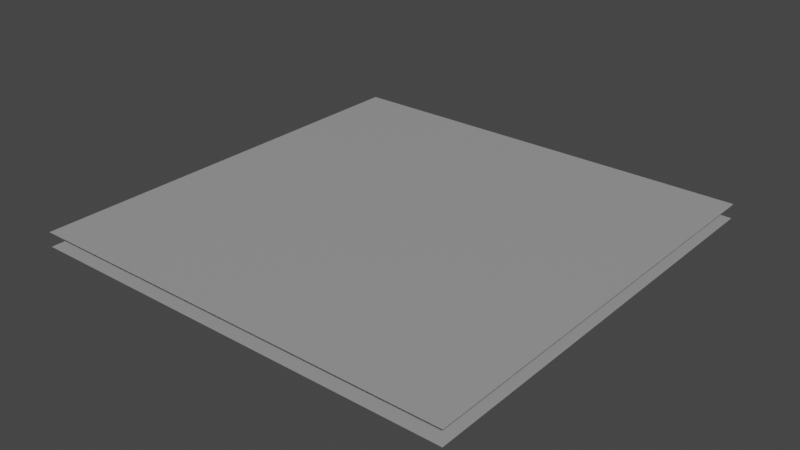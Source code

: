 # Source: Floor_01_-_Middle.blend  (saved by Blender 3.5.10; exported with 4.5.12 LTS)
import bpy
from mathutils import Matrix  # noqa: F401  (used for matrix-valued properties, if any)

bpy.ops.wm.read_factory_settings(use_empty=True)
scene = bpy.context.scene
scene.name = 'Scene'

# ---- collections
col_collection = bpy.data.collections.new('Collection'); scene.collection.children.link(col_collection)

# ---- materials (node trees are filled in below, after node groups)
mat_m_concrete = bpy.data.materials.new('m_concrete')
mat_m_concrete.use_transparent_shadow = False

# ---- material node trees
mat_m_concrete.use_nodes = True; mat_m_concrete.node_tree.nodes.clear()
_N = mat_m_concrete.node_tree.nodes; _L = mat_m_concrete.node_tree.links
n0 = _N.new('ShaderNodeBsdfPrincipled'); n0.name = 'Principled BSDF'; n0.location = (10, 300)
n0.distribution = 'GGX'
n0.subsurface_method = 'RANDOM_WALK_SKIN'
n0.inputs[0].default_value = (0.3465, 0.3465, 0.3465, 1.0)
n0.inputs[3].default_value = 1.45
n0.inputs[27].default_value = (0.0, 0.0, 0.0, 1.0)
n0.inputs[28].default_value = 1.0
n1 = _N.new('ShaderNodeOutputMaterial'); n1.name = 'Material Output'; n1.location = (300, 300)
_L.new(n0.outputs[0], n1.inputs[0])
n1.is_active_output = True

# ---- world
world_world = bpy.data.worlds.new('World'); scene.world = world_world
world_world.use_nodes = True; world_world.node_tree.nodes.clear()
_N = world_world.node_tree.nodes; _L = world_world.node_tree.links
n0 = _N.new('ShaderNodeOutputWorld'); n0.name = 'World Output'; n0.location = (300, 300)
n1 = _N.new('ShaderNodeBackground'); n1.name = 'Background'; n1.location = (10, 300)
n1.inputs[0].default_value = (0.05088, 0.05088, 0.05088, 1.0)
_L.new(n1.outputs[0], n0.inputs[0])
n0.is_active_output = True
world_world.color = (0.05088, 0.05088, 0.05088)
world_world.use_sun_shadow = False
world_world.sun_shadow_jitter_overblur = 0.0

# ---- meshes
me_cube_010 = bpy.data.meshes.new('Cube.010')
me_cube_010.from_pydata([(-1.5, -1.5, -0.1), (-1.5, -1.5, 0.0), (-1.5, 1.5, -0.1), (-1.5, 1.5, 0.0), (1.5, -1.5, -0.1), (1.5, -1.5, 0.0), (1.5, 1.5, -0.1), (1.5, 1.5, 0.0)], [], [(2, 6, 4, 0), (7, 3, 1, 5)])
_uv = me_cube_010.uv_layers.new(name='UVMap')
_uv.uv.foreach_set('vector', [0.125, 0.5, 0.375, 0.5, 0.375, 0.75, 0.125, 0.75, 0.625, 0.5, 0.875, 0.5, 0.875, 0.75, 0.625, 0.75])
me_cube_010.materials.append(mat_m_concrete)
me_cube_010.update()

# ---- objects
ob_middle_floor = bpy.data.objects.new('Middle floor', me_cube_010)

# ---- transforms, parenting, visibility, modifiers, constraints
ob_middle_floor.location = (0.0, 0.0, 0.0)

# ---- collection membership
col_collection.objects.link(ob_middle_floor)

# ---- scene / render settings (as saved in the file)
scene.frame_start = 1; scene.frame_end = 250; scene.frame_set(5)
scene.render.engine = 'BLENDER_EEVEE_NEXT'
scene.cycles.use_denoising = False
scene.cycles.samples = 128
scene.cycles.sampling_pattern = 'TABULATED_SOBOL'
scene.cycles.use_adaptive_sampling = False
scene.cycles.use_light_tree = False
scene.view_settings.view_transform = 'Filmic'
bpy.context.view_layer.update()

# ---- added for rendering (the .blend has no active camera and no usable light): camera, sun
cam_auto = bpy.data.cameras.new('AutoCamera')
cam_auto.lens = 50.0
cam_auto.sensor_width = 36.0
cam_auto.clip_end = 1000.0
ob_auto_camera = bpy.data.objects.new('AutoCamera', cam_auto)
scene.collection.objects.link(ob_auto_camera)
ob_auto_camera.location = (3.92649, -4.71178, 3.09119)
ob_auto_camera.rotation_euler = (1.09748, -7.21219e-08, 0.694738)
scene.camera = ob_auto_camera
light_auto_sun = bpy.data.lights.new('AutoSun', 'SUN')
light_auto_sun.energy = 3.0
light_auto_sun.angle = 0.0523599
ob_auto_sun = bpy.data.objects.new('AutoSun', light_auto_sun)
scene.collection.objects.link(ob_auto_sun)
ob_auto_sun.rotation_euler = (0.872665, 0.174533, 0.523599)
bpy.context.view_layer.update()

